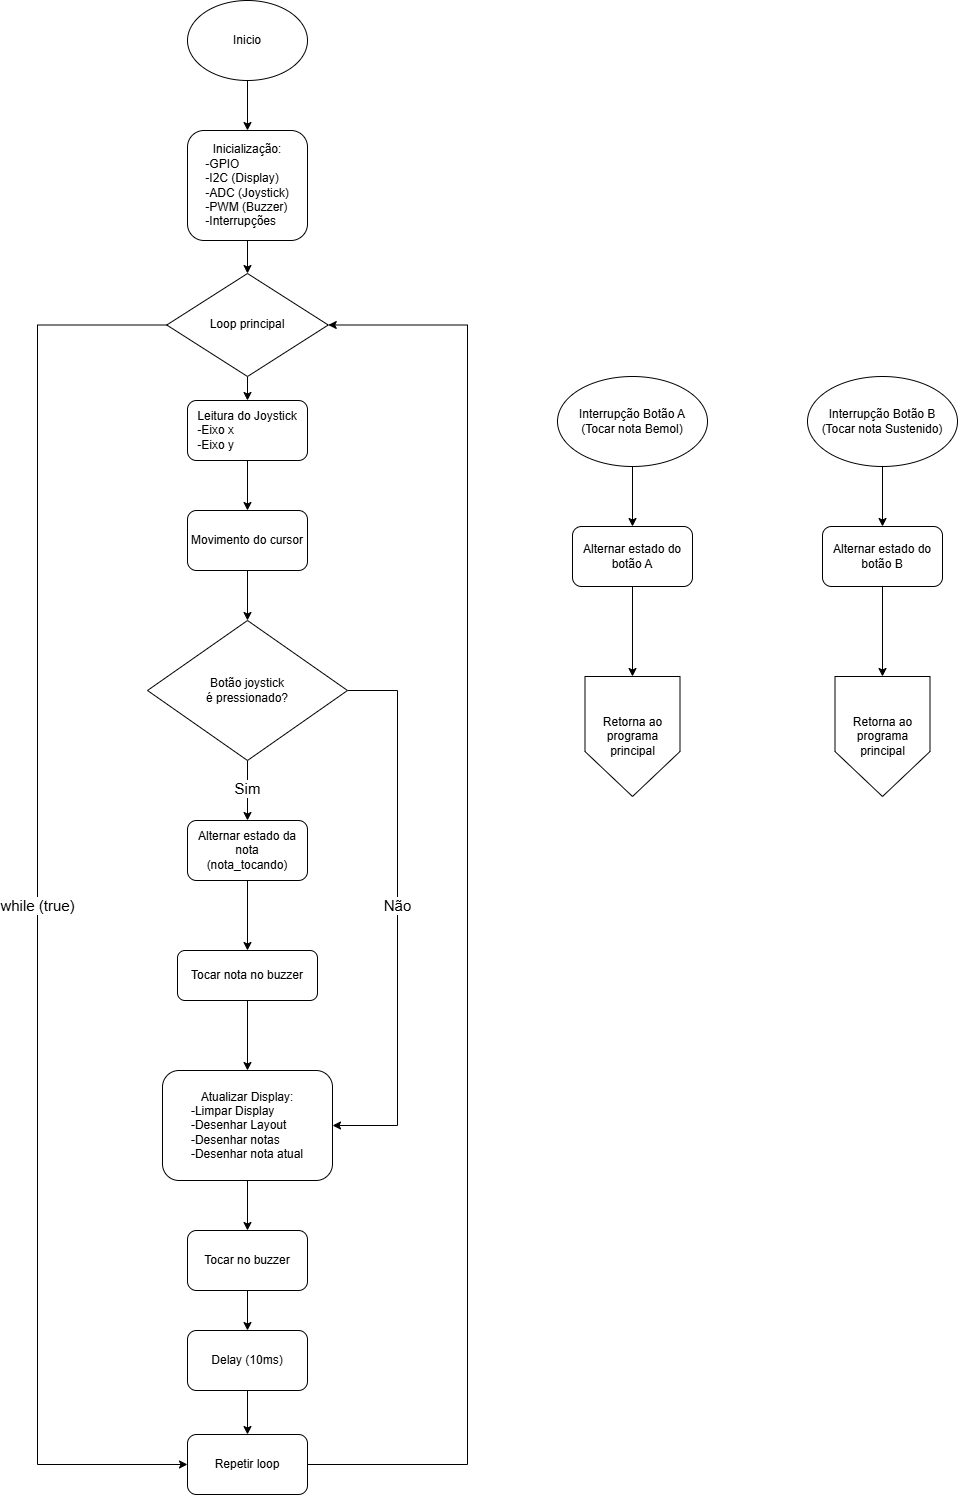

The diagram above was exported from draw.io. Its source (the exported page's mxGraphModel, read from the mxfile embedded in the PNG):
<mxGraphModel dx="4412" dy="2045" grid="1" gridSize="10" guides="1" tooltips="1" connect="1" arrows="1" fold="1" page="1" pageScale="1" pageWidth="827" pageHeight="1169" math="0" shadow="0">
  <root>
    <mxCell id="0" />
    <mxCell id="1" parent="0" />
    <mxCell id="9XvMBtcQKBOQyxcTZ2l9-20" style="edgeStyle=orthogonalEdgeStyle;rounded=0;orthogonalLoop=1;jettySize=auto;html=1;entryX=0.5;entryY=0;entryDx=0;entryDy=0;" edge="1" parent="1" source="9XvMBtcQKBOQyxcTZ2l9-3" target="9XvMBtcQKBOQyxcTZ2l9-19">
      <mxGeometry relative="1" as="geometry" />
    </mxCell>
    <mxCell id="9XvMBtcQKBOQyxcTZ2l9-3" value="Inicialização:&lt;br&gt;&lt;div style=&quot;text-align: left;&quot;&gt;&lt;span style=&quot;background-color: transparent; color: light-dark(rgb(0, 0, 0), rgb(255, 255, 255));&quot;&gt;-GPIO&lt;/span&gt;&lt;/div&gt;&lt;div style=&quot;text-align: left;&quot;&gt;-I2C (Display)&lt;/div&gt;&lt;div style=&quot;text-align: left;&quot;&gt;-ADC (Joystick)&lt;/div&gt;&lt;div style=&quot;text-align: left;&quot;&gt;-PWM (Buzzer)&lt;/div&gt;&lt;div style=&quot;text-align: left;&quot;&gt;-Interrupções&lt;/div&gt;" style="rounded=1;whiteSpace=wrap;html=1;align=center;" vertex="1" parent="1">
      <mxGeometry x="-540" y="390" width="120" height="110" as="geometry" />
    </mxCell>
    <mxCell id="9XvMBtcQKBOQyxcTZ2l9-11" style="edgeStyle=orthogonalEdgeStyle;rounded=0;orthogonalLoop=1;jettySize=auto;html=1;entryX=0.5;entryY=0;entryDx=0;entryDy=0;" edge="1" parent="1" source="9XvMBtcQKBOQyxcTZ2l9-7" target="9XvMBtcQKBOQyxcTZ2l9-9">
      <mxGeometry relative="1" as="geometry" />
    </mxCell>
    <mxCell id="9XvMBtcQKBOQyxcTZ2l9-7" value="&lt;div style=&quot;&quot;&gt;&lt;span style=&quot;background-color: transparent; color: light-dark(rgb(0, 0, 0), rgb(255, 255, 255));&quot;&gt;Leitura do Joystick&lt;/span&gt;&lt;/div&gt;&lt;div style=&quot;text-align: left;&quot;&gt;-Eixo x&lt;/div&gt;&lt;div style=&quot;text-align: left;&quot;&gt;-Eixo y&lt;/div&gt;" style="rounded=1;whiteSpace=wrap;html=1;align=center;" vertex="1" parent="1">
      <mxGeometry x="-540" y="660" width="120" height="60" as="geometry" />
    </mxCell>
    <mxCell id="9XvMBtcQKBOQyxcTZ2l9-12" style="edgeStyle=orthogonalEdgeStyle;rounded=0;orthogonalLoop=1;jettySize=auto;html=1;entryX=0.5;entryY=0;entryDx=0;entryDy=0;" edge="1" parent="1" source="9XvMBtcQKBOQyxcTZ2l9-9" target="9XvMBtcQKBOQyxcTZ2l9-10">
      <mxGeometry relative="1" as="geometry" />
    </mxCell>
    <mxCell id="9XvMBtcQKBOQyxcTZ2l9-9" value="Movimento do cursor" style="rounded=1;whiteSpace=wrap;html=1;" vertex="1" parent="1">
      <mxGeometry x="-540" y="770" width="120" height="60" as="geometry" />
    </mxCell>
    <mxCell id="9XvMBtcQKBOQyxcTZ2l9-17" value="&lt;font style=&quot;font-size: 15px;&quot;&gt;Sim&lt;/font&gt;" style="edgeStyle=orthogonalEdgeStyle;rounded=0;orthogonalLoop=1;jettySize=auto;html=1;" edge="1" parent="1" source="9XvMBtcQKBOQyxcTZ2l9-10" target="9XvMBtcQKBOQyxcTZ2l9-13">
      <mxGeometry x="-0.1111" relative="1" as="geometry">
        <mxPoint as="offset" />
      </mxGeometry>
    </mxCell>
    <mxCell id="9XvMBtcQKBOQyxcTZ2l9-18" value="&lt;font style=&quot;font-size: 15px;&quot;&gt;Não&lt;/font&gt;" style="edgeStyle=orthogonalEdgeStyle;rounded=0;orthogonalLoop=1;jettySize=auto;html=1;entryX=1;entryY=0.5;entryDx=0;entryDy=0;" edge="1" parent="1" source="9XvMBtcQKBOQyxcTZ2l9-10" target="9XvMBtcQKBOQyxcTZ2l9-26">
      <mxGeometry x="-0.0345" relative="1" as="geometry">
        <mxPoint x="-310" y="1109" as="targetPoint" />
        <Array as="points">
          <mxPoint x="-330" y="950" />
          <mxPoint x="-330" y="1385" />
        </Array>
        <mxPoint as="offset" />
      </mxGeometry>
    </mxCell>
    <mxCell id="9XvMBtcQKBOQyxcTZ2l9-10" value="Botão joystick&lt;div&gt;é pressionado?&lt;/div&gt;" style="rhombus;whiteSpace=wrap;html=1;" vertex="1" parent="1">
      <mxGeometry x="-580" y="880" width="200" height="140" as="geometry" />
    </mxCell>
    <mxCell id="9XvMBtcQKBOQyxcTZ2l9-25" style="edgeStyle=orthogonalEdgeStyle;rounded=0;orthogonalLoop=1;jettySize=auto;html=1;entryX=0.5;entryY=0;entryDx=0;entryDy=0;" edge="1" parent="1" source="9XvMBtcQKBOQyxcTZ2l9-13" target="9XvMBtcQKBOQyxcTZ2l9-22">
      <mxGeometry relative="1" as="geometry" />
    </mxCell>
    <mxCell id="9XvMBtcQKBOQyxcTZ2l9-13" value="Alternar estado da nota&lt;div&gt;(nota_tocando)&lt;/div&gt;" style="rounded=1;whiteSpace=wrap;html=1;" vertex="1" parent="1">
      <mxGeometry x="-540" y="1080" width="120" height="60" as="geometry" />
    </mxCell>
    <mxCell id="9XvMBtcQKBOQyxcTZ2l9-16" style="edgeStyle=orthogonalEdgeStyle;rounded=0;orthogonalLoop=1;jettySize=auto;html=1;entryX=0.5;entryY=0;entryDx=0;entryDy=0;" edge="1" parent="1" source="9XvMBtcQKBOQyxcTZ2l9-15" target="9XvMBtcQKBOQyxcTZ2l9-3">
      <mxGeometry relative="1" as="geometry" />
    </mxCell>
    <mxCell id="9XvMBtcQKBOQyxcTZ2l9-15" value="Inicio" style="ellipse;whiteSpace=wrap;html=1;" vertex="1" parent="1">
      <mxGeometry x="-540" y="260" width="120" height="80" as="geometry" />
    </mxCell>
    <mxCell id="9XvMBtcQKBOQyxcTZ2l9-21" style="edgeStyle=orthogonalEdgeStyle;rounded=0;orthogonalLoop=1;jettySize=auto;html=1;entryX=0.5;entryY=0;entryDx=0;entryDy=0;" edge="1" parent="1" source="9XvMBtcQKBOQyxcTZ2l9-19" target="9XvMBtcQKBOQyxcTZ2l9-7">
      <mxGeometry relative="1" as="geometry" />
    </mxCell>
    <mxCell id="9XvMBtcQKBOQyxcTZ2l9-34" value="&lt;font style=&quot;font-size: 15px;&quot;&gt;while (true)&lt;/font&gt;" style="edgeStyle=orthogonalEdgeStyle;rounded=0;orthogonalLoop=1;jettySize=auto;html=1;entryX=0;entryY=0.5;entryDx=0;entryDy=0;" edge="1" parent="1" source="9XvMBtcQKBOQyxcTZ2l9-19" target="9XvMBtcQKBOQyxcTZ2l9-32">
      <mxGeometry relative="1" as="geometry">
        <mxPoint x="-750" y="1900" as="targetPoint" />
        <Array as="points">
          <mxPoint x="-690" y="584" />
          <mxPoint x="-690" y="1724" />
        </Array>
      </mxGeometry>
    </mxCell>
    <mxCell id="9XvMBtcQKBOQyxcTZ2l9-19" value="Loop principal" style="rhombus;whiteSpace=wrap;html=1;" vertex="1" parent="1">
      <mxGeometry x="-560.75" y="533" width="161.5" height="103" as="geometry" />
    </mxCell>
    <mxCell id="9XvMBtcQKBOQyxcTZ2l9-27" value="" style="edgeStyle=orthogonalEdgeStyle;rounded=0;orthogonalLoop=1;jettySize=auto;html=1;" edge="1" parent="1" source="9XvMBtcQKBOQyxcTZ2l9-22" target="9XvMBtcQKBOQyxcTZ2l9-26">
      <mxGeometry relative="1" as="geometry" />
    </mxCell>
    <mxCell id="9XvMBtcQKBOQyxcTZ2l9-22" value="Tocar nota no buzzer" style="rounded=1;whiteSpace=wrap;html=1;" vertex="1" parent="1">
      <mxGeometry x="-550" y="1210" width="140" height="50" as="geometry" />
    </mxCell>
    <mxCell id="9XvMBtcQKBOQyxcTZ2l9-29" value="" style="edgeStyle=orthogonalEdgeStyle;rounded=0;orthogonalLoop=1;jettySize=auto;html=1;" edge="1" parent="1" source="9XvMBtcQKBOQyxcTZ2l9-26" target="9XvMBtcQKBOQyxcTZ2l9-28">
      <mxGeometry relative="1" as="geometry" />
    </mxCell>
    <mxCell id="9XvMBtcQKBOQyxcTZ2l9-26" value="Atualizar Display:&lt;br&gt;&lt;div style=&quot;text-align: left;&quot;&gt;&lt;span style=&quot;background-color: transparent; color: light-dark(rgb(0, 0, 0), rgb(255, 255, 255));&quot;&gt;-Limpar Display&lt;/span&gt;&lt;/div&gt;&lt;div style=&quot;text-align: left;&quot;&gt;&lt;span style=&quot;background-color: transparent; color: light-dark(rgb(0, 0, 0), rgb(255, 255, 255));&quot;&gt;-Desenhar Layout&lt;/span&gt;&lt;/div&gt;&lt;div style=&quot;text-align: left;&quot;&gt;&lt;span style=&quot;background-color: transparent; color: light-dark(rgb(0, 0, 0), rgb(255, 255, 255));&quot;&gt;-Desenhar notas&lt;/span&gt;&lt;/div&gt;&lt;div style=&quot;text-align: left;&quot;&gt;&lt;span style=&quot;background-color: transparent; color: light-dark(rgb(0, 0, 0), rgb(255, 255, 255));&quot;&gt;-Desenhar nota atual&lt;/span&gt;&lt;/div&gt;" style="whiteSpace=wrap;html=1;rounded=1;" vertex="1" parent="1">
      <mxGeometry x="-565" y="1330" width="170" height="110" as="geometry" />
    </mxCell>
    <mxCell id="9XvMBtcQKBOQyxcTZ2l9-31" value="" style="edgeStyle=orthogonalEdgeStyle;rounded=0;orthogonalLoop=1;jettySize=auto;html=1;" edge="1" parent="1" source="9XvMBtcQKBOQyxcTZ2l9-28" target="9XvMBtcQKBOQyxcTZ2l9-30">
      <mxGeometry relative="1" as="geometry" />
    </mxCell>
    <mxCell id="9XvMBtcQKBOQyxcTZ2l9-28" value="Tocar no buzzer" style="whiteSpace=wrap;html=1;rounded=1;" vertex="1" parent="1">
      <mxGeometry x="-540" y="1490" width="120" height="60" as="geometry" />
    </mxCell>
    <mxCell id="9XvMBtcQKBOQyxcTZ2l9-33" value="" style="edgeStyle=orthogonalEdgeStyle;rounded=0;orthogonalLoop=1;jettySize=auto;html=1;" edge="1" parent="1" source="9XvMBtcQKBOQyxcTZ2l9-30" target="9XvMBtcQKBOQyxcTZ2l9-32">
      <mxGeometry relative="1" as="geometry" />
    </mxCell>
    <mxCell id="9XvMBtcQKBOQyxcTZ2l9-30" value="Delay (10ms)" style="whiteSpace=wrap;html=1;rounded=1;" vertex="1" parent="1">
      <mxGeometry x="-540" y="1590" width="120" height="60" as="geometry" />
    </mxCell>
    <mxCell id="9XvMBtcQKBOQyxcTZ2l9-35" style="edgeStyle=orthogonalEdgeStyle;rounded=0;orthogonalLoop=1;jettySize=auto;html=1;entryX=1;entryY=0.5;entryDx=0;entryDy=0;" edge="1" parent="1" source="9XvMBtcQKBOQyxcTZ2l9-32" target="9XvMBtcQKBOQyxcTZ2l9-19">
      <mxGeometry relative="1" as="geometry">
        <Array as="points">
          <mxPoint x="-260" y="1724" />
          <mxPoint x="-260" y="584" />
        </Array>
      </mxGeometry>
    </mxCell>
    <mxCell id="9XvMBtcQKBOQyxcTZ2l9-32" value="Repetir loop" style="whiteSpace=wrap;html=1;rounded=1;" vertex="1" parent="1">
      <mxGeometry x="-540" y="1694" width="120" height="60" as="geometry" />
    </mxCell>
    <mxCell id="9XvMBtcQKBOQyxcTZ2l9-38" style="edgeStyle=orthogonalEdgeStyle;rounded=0;orthogonalLoop=1;jettySize=auto;html=1;entryX=0.5;entryY=0;entryDx=0;entryDy=0;" edge="1" parent="1" source="9XvMBtcQKBOQyxcTZ2l9-36" target="9XvMBtcQKBOQyxcTZ2l9-37">
      <mxGeometry relative="1" as="geometry" />
    </mxCell>
    <mxCell id="9XvMBtcQKBOQyxcTZ2l9-36" value="Interrupção Botão A&lt;div&gt;(Tocar nota Bemol)&lt;/div&gt;" style="ellipse;whiteSpace=wrap;html=1;" vertex="1" parent="1">
      <mxGeometry x="-170" y="636" width="150" height="90" as="geometry" />
    </mxCell>
    <mxCell id="9XvMBtcQKBOQyxcTZ2l9-40" style="edgeStyle=orthogonalEdgeStyle;rounded=0;orthogonalLoop=1;jettySize=auto;html=1;entryX=0.5;entryY=0;entryDx=0;entryDy=0;" edge="1" parent="1" source="9XvMBtcQKBOQyxcTZ2l9-37" target="9XvMBtcQKBOQyxcTZ2l9-39">
      <mxGeometry relative="1" as="geometry" />
    </mxCell>
    <mxCell id="9XvMBtcQKBOQyxcTZ2l9-37" value="Alternar estado do botão A" style="rounded=1;whiteSpace=wrap;html=1;" vertex="1" parent="1">
      <mxGeometry x="-155" y="786" width="120" height="60" as="geometry" />
    </mxCell>
    <mxCell id="9XvMBtcQKBOQyxcTZ2l9-39" value="Retorna ao programa principal" style="shape=offPageConnector;whiteSpace=wrap;html=1;" vertex="1" parent="1">
      <mxGeometry x="-142.5" y="936" width="95" height="120" as="geometry" />
    </mxCell>
    <mxCell id="9XvMBtcQKBOQyxcTZ2l9-41" style="edgeStyle=orthogonalEdgeStyle;rounded=0;orthogonalLoop=1;jettySize=auto;html=1;entryX=0.5;entryY=0;entryDx=0;entryDy=0;" edge="1" parent="1" source="9XvMBtcQKBOQyxcTZ2l9-42" target="9XvMBtcQKBOQyxcTZ2l9-44">
      <mxGeometry relative="1" as="geometry" />
    </mxCell>
    <mxCell id="9XvMBtcQKBOQyxcTZ2l9-42" value="Interrupção Botão B&lt;div&gt;(Tocar nota Sustenido)&lt;/div&gt;" style="ellipse;whiteSpace=wrap;html=1;" vertex="1" parent="1">
      <mxGeometry x="80" y="636" width="150" height="90" as="geometry" />
    </mxCell>
    <mxCell id="9XvMBtcQKBOQyxcTZ2l9-43" style="edgeStyle=orthogonalEdgeStyle;rounded=0;orthogonalLoop=1;jettySize=auto;html=1;entryX=0.5;entryY=0;entryDx=0;entryDy=0;" edge="1" parent="1" source="9XvMBtcQKBOQyxcTZ2l9-44" target="9XvMBtcQKBOQyxcTZ2l9-45">
      <mxGeometry relative="1" as="geometry" />
    </mxCell>
    <mxCell id="9XvMBtcQKBOQyxcTZ2l9-44" value="Alternar estado do botão B" style="rounded=1;whiteSpace=wrap;html=1;" vertex="1" parent="1">
      <mxGeometry x="95" y="786" width="120" height="60" as="geometry" />
    </mxCell>
    <mxCell id="9XvMBtcQKBOQyxcTZ2l9-45" value="Retorna ao programa principal" style="shape=offPageConnector;whiteSpace=wrap;html=1;" vertex="1" parent="1">
      <mxGeometry x="107.5" y="936" width="95" height="120" as="geometry" />
    </mxCell>
  </root>
</mxGraphModel>